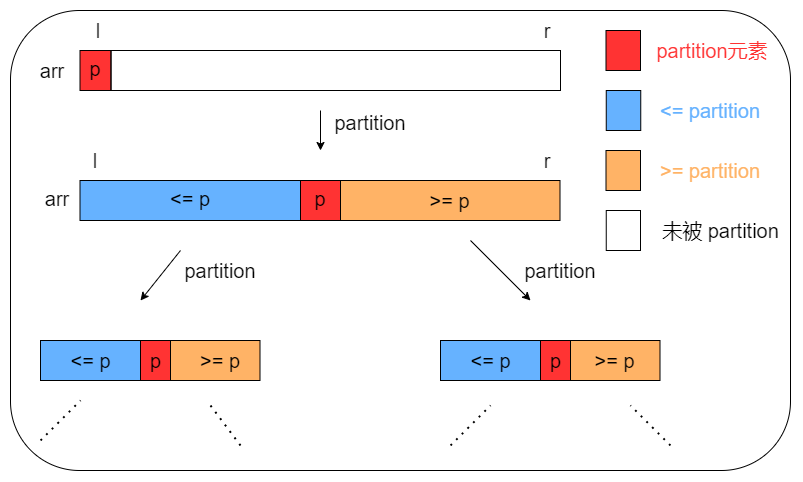

The diagram above was exported from draw.io. Its source (the exported page's mxGraphModel, read from the mxfile embedded in the PNG):
<mxGraphModel dx="865" dy="409" grid="1" gridSize="10" guides="1" tooltips="1" connect="1" arrows="1" fold="1" page="1" pageScale="1" pageWidth="827" pageHeight="1169" math="0" shadow="0">
  <root>
    <mxCell id="0" />
    <mxCell id="1" parent="0" />
    <mxCell id="uaYWFS_JeaBd6_e_STai-1" value="" style="rounded=1;whiteSpace=wrap;html=1;fillColor=none;" vertex="1" parent="1">
      <mxGeometry x="350" y="170" width="780" height="460" as="geometry" />
    </mxCell>
    <mxCell id="uaYWFS_JeaBd6_e_STai-2" value="" style="rounded=0;whiteSpace=wrap;html=1;fillColor=#FF3333;" vertex="1" parent="1">
      <mxGeometry x="419.5" y="210" width="31" height="40" as="geometry" />
    </mxCell>
    <mxCell id="uaYWFS_JeaBd6_e_STai-3" value="" style="rounded=0;whiteSpace=wrap;html=1;fillColor=none;" vertex="1" parent="1">
      <mxGeometry x="450.5" y="210" width="449.5" height="40" as="geometry" />
    </mxCell>
    <mxCell id="uaYWFS_JeaBd6_e_STai-4" value="" style="rounded=0;whiteSpace=wrap;html=1;fillColor=#FF3333;" vertex="1" parent="1">
      <mxGeometry x="640" y="340" width="40" height="40" as="geometry" />
    </mxCell>
    <mxCell id="uaYWFS_JeaBd6_e_STai-5" value="" style="rounded=0;whiteSpace=wrap;html=1;fillColor=#66B2FF;" vertex="1" parent="1">
      <mxGeometry x="419.5" y="340" width="220.5" height="40" as="geometry" />
    </mxCell>
    <mxCell id="uaYWFS_JeaBd6_e_STai-6" value="" style="rounded=0;whiteSpace=wrap;html=1;fillColor=#FFB366;" vertex="1" parent="1">
      <mxGeometry x="680" y="340" width="219.5" height="40" as="geometry" />
    </mxCell>
    <mxCell id="uaYWFS_JeaBd6_e_STai-7" value="" style="endArrow=classic;html=1;" edge="1" parent="1">
      <mxGeometry width="50" height="50" relative="1" as="geometry">
        <mxPoint x="660" y="270" as="sourcePoint" />
        <mxPoint x="660" y="310" as="targetPoint" />
      </mxGeometry>
    </mxCell>
    <mxCell id="uaYWFS_JeaBd6_e_STai-8" value="&lt;font style=&quot;font-size: 20px&quot;&gt;partition&lt;/font&gt;" style="text;html=1;strokeColor=none;fillColor=none;align=center;verticalAlign=middle;whiteSpace=wrap;rounded=0;" vertex="1" parent="1">
      <mxGeometry x="690" y="272" width="40" height="20" as="geometry" />
    </mxCell>
    <mxCell id="uaYWFS_JeaBd6_e_STai-9" value="" style="endArrow=classic;html=1;" edge="1" parent="1">
      <mxGeometry width="50" height="50" relative="1" as="geometry">
        <mxPoint x="520" y="410" as="sourcePoint" />
        <mxPoint x="480" y="460" as="targetPoint" />
      </mxGeometry>
    </mxCell>
    <mxCell id="uaYWFS_JeaBd6_e_STai-10" value="" style="endArrow=classic;html=1;" edge="1" parent="1">
      <mxGeometry width="50" height="50" relative="1" as="geometry">
        <mxPoint x="810" y="400" as="sourcePoint" />
        <mxPoint x="870" y="460" as="targetPoint" />
      </mxGeometry>
    </mxCell>
    <mxCell id="uaYWFS_JeaBd6_e_STai-11" value="" style="rounded=0;whiteSpace=wrap;html=1;fillColor=#FF3333;" vertex="1" parent="1">
      <mxGeometry x="480" y="500" width="30" height="40" as="geometry" />
    </mxCell>
    <mxCell id="uaYWFS_JeaBd6_e_STai-12" value="" style="rounded=0;whiteSpace=wrap;html=1;fillColor=#66B2FF;" vertex="1" parent="1">
      <mxGeometry x="380" y="500" width="100" height="40" as="geometry" />
    </mxCell>
    <mxCell id="uaYWFS_JeaBd6_e_STai-13" value="" style="rounded=0;whiteSpace=wrap;html=1;fillColor=#FFB366;" vertex="1" parent="1">
      <mxGeometry x="510" y="500" width="89.5" height="40" as="geometry" />
    </mxCell>
    <mxCell id="uaYWFS_JeaBd6_e_STai-14" value="&lt;font style=&quot;font-size: 20px&quot;&gt;partition&lt;/font&gt;" style="text;html=1;strokeColor=none;fillColor=none;align=center;verticalAlign=middle;whiteSpace=wrap;rounded=0;" vertex="1" parent="1">
      <mxGeometry x="540" y="420" width="40" height="20" as="geometry" />
    </mxCell>
    <mxCell id="uaYWFS_JeaBd6_e_STai-15" value="&lt;font style=&quot;font-size: 20px&quot;&gt;partition&lt;/font&gt;" style="text;html=1;strokeColor=none;fillColor=none;align=center;verticalAlign=middle;whiteSpace=wrap;rounded=0;" vertex="1" parent="1">
      <mxGeometry x="880" y="420" width="40" height="20" as="geometry" />
    </mxCell>
    <mxCell id="uaYWFS_JeaBd6_e_STai-16" value="" style="endArrow=none;dashed=1;html=1;dashPattern=1 3;strokeWidth=2;" edge="1" parent="1">
      <mxGeometry width="50" height="50" relative="1" as="geometry">
        <mxPoint x="380" y="600" as="sourcePoint" />
        <mxPoint x="420" y="560" as="targetPoint" />
      </mxGeometry>
    </mxCell>
    <mxCell id="uaYWFS_JeaBd6_e_STai-17" value="" style="endArrow=none;dashed=1;html=1;dashPattern=1 3;strokeWidth=2;" edge="1" parent="1">
      <mxGeometry width="50" height="50" relative="1" as="geometry">
        <mxPoint x="790" y="605" as="sourcePoint" />
        <mxPoint x="830" y="565" as="targetPoint" />
      </mxGeometry>
    </mxCell>
    <mxCell id="uaYWFS_JeaBd6_e_STai-18" value="" style="endArrow=none;dashed=1;html=1;dashPattern=1 3;strokeWidth=2;" edge="1" parent="1">
      <mxGeometry width="50" height="50" relative="1" as="geometry">
        <mxPoint x="580" y="605" as="sourcePoint" />
        <mxPoint x="550" y="565" as="targetPoint" />
      </mxGeometry>
    </mxCell>
    <mxCell id="uaYWFS_JeaBd6_e_STai-19" value="" style="endArrow=none;dashed=1;html=1;dashPattern=1 3;strokeWidth=2;" edge="1" parent="1">
      <mxGeometry width="50" height="50" relative="1" as="geometry">
        <mxPoint x="1010" y="605" as="sourcePoint" />
        <mxPoint x="970" y="565" as="targetPoint" />
      </mxGeometry>
    </mxCell>
    <mxCell id="uaYWFS_JeaBd6_e_STai-20" value="" style="rounded=0;whiteSpace=wrap;html=1;fillColor=#FF3333;" vertex="1" parent="1">
      <mxGeometry x="945.5" y="190" width="34.5" height="40" as="geometry" />
    </mxCell>
    <mxCell id="uaYWFS_JeaBd6_e_STai-21" value="" style="rounded=0;whiteSpace=wrap;html=1;fillColor=#66B2FF;" vertex="1" parent="1">
      <mxGeometry x="945.75" y="250" width="34.5" height="40" as="geometry" />
    </mxCell>
    <mxCell id="uaYWFS_JeaBd6_e_STai-22" value="" style="rounded=0;whiteSpace=wrap;html=1;fillColor=#FFB366;" vertex="1" parent="1">
      <mxGeometry x="945.5" y="310" width="34.5" height="40" as="geometry" />
    </mxCell>
    <mxCell id="uaYWFS_JeaBd6_e_STai-23" value="" style="rounded=0;whiteSpace=wrap;html=1;fillColor=none;" vertex="1" parent="1">
      <mxGeometry x="945.75" y="370" width="34.25" height="40" as="geometry" />
    </mxCell>
    <mxCell id="uaYWFS_JeaBd6_e_STai-24" value="&lt;font style=&quot;font-size: 20px&quot; color=&quot;#ff3333&quot;&gt;partition元素&lt;/font&gt;" style="text;html=1;strokeColor=none;fillColor=none;align=center;verticalAlign=middle;whiteSpace=wrap;rounded=0;" vertex="1" parent="1">
      <mxGeometry x="972" y="200" width="160" height="20" as="geometry" />
    </mxCell>
    <mxCell id="uaYWFS_JeaBd6_e_STai-25" value="&lt;font style=&quot;font-size: 20px&quot; color=&quot;#66b2ff&quot;&gt;&amp;lt;= partition&lt;/font&gt;" style="text;html=1;strokeColor=none;fillColor=none;align=center;verticalAlign=middle;whiteSpace=wrap;rounded=0;" vertex="1" parent="1">
      <mxGeometry x="970" y="260" width="160" height="20" as="geometry" />
    </mxCell>
    <mxCell id="uaYWFS_JeaBd6_e_STai-26" value="&lt;font style=&quot;font-size: 20px&quot; color=&quot;#ffb366&quot;&gt;&amp;gt;= partition&lt;/font&gt;" style="text;html=1;strokeColor=none;fillColor=none;align=center;verticalAlign=middle;whiteSpace=wrap;rounded=0;" vertex="1" parent="1">
      <mxGeometry x="995" y="320" width="110" height="20" as="geometry" />
    </mxCell>
    <mxCell id="uaYWFS_JeaBd6_e_STai-27" value="&lt;font style=&quot;font-size: 20px&quot;&gt;p&lt;/font&gt;" style="text;html=1;strokeColor=none;fillColor=none;align=center;verticalAlign=middle;whiteSpace=wrap;rounded=0;" vertex="1" parent="1">
      <mxGeometry x="415" y="218" width="40" height="20" as="geometry" />
    </mxCell>
    <mxCell id="uaYWFS_JeaBd6_e_STai-28" value="&lt;font style=&quot;font-size: 20px&quot;&gt;p&lt;/font&gt;" style="text;html=1;strokeColor=none;fillColor=none;align=center;verticalAlign=middle;whiteSpace=wrap;rounded=0;" vertex="1" parent="1">
      <mxGeometry x="640" y="348" width="40" height="20" as="geometry" />
    </mxCell>
    <mxCell id="uaYWFS_JeaBd6_e_STai-29" value="&lt;font style=&quot;font-size: 20px&quot;&gt;&amp;lt;= p&lt;/font&gt;" style="text;html=1;strokeColor=none;fillColor=none;align=center;verticalAlign=middle;whiteSpace=wrap;rounded=0;" vertex="1" parent="1">
      <mxGeometry x="495" y="348" width="69.5" height="20" as="geometry" />
    </mxCell>
    <mxCell id="uaYWFS_JeaBd6_e_STai-30" value="&lt;font style=&quot;font-size: 20px&quot;&gt;p&lt;/font&gt;" style="text;html=1;strokeColor=none;fillColor=none;align=center;verticalAlign=middle;whiteSpace=wrap;rounded=0;" vertex="1" parent="1">
      <mxGeometry x="463.62" y="510" width="62.75" height="20" as="geometry" />
    </mxCell>
    <mxCell id="uaYWFS_JeaBd6_e_STai-31" value="&lt;font style=&quot;font-size: 20px&quot;&gt;&amp;lt;= p&lt;/font&gt;" style="text;html=1;strokeColor=none;fillColor=none;align=center;verticalAlign=middle;whiteSpace=wrap;rounded=0;" vertex="1" parent="1">
      <mxGeometry x="402.63" y="510" width="54.75" height="20" as="geometry" />
    </mxCell>
    <mxCell id="uaYWFS_JeaBd6_e_STai-32" value="&lt;font style=&quot;font-size: 20px&quot;&gt;&amp;gt;= p&lt;/font&gt;" style="text;html=1;strokeColor=none;fillColor=none;align=center;verticalAlign=middle;whiteSpace=wrap;rounded=0;" vertex="1" parent="1">
      <mxGeometry x="762.38" y="350" width="54.75" height="20" as="geometry" />
    </mxCell>
    <mxCell id="uaYWFS_JeaBd6_e_STai-33" value="&lt;font style=&quot;font-size: 20px&quot;&gt;&amp;gt;= p&lt;/font&gt;" style="text;html=1;strokeColor=none;fillColor=none;align=center;verticalAlign=middle;whiteSpace=wrap;rounded=0;" vertex="1" parent="1">
      <mxGeometry x="535.25" y="510" width="49.5" height="20" as="geometry" />
    </mxCell>
    <mxCell id="uaYWFS_JeaBd6_e_STai-34" value="&lt;font style=&quot;font-size: 20px&quot;&gt;未被 partition&lt;/font&gt;" style="text;html=1;strokeColor=none;fillColor=none;align=center;verticalAlign=middle;whiteSpace=wrap;rounded=0;" vertex="1" parent="1">
      <mxGeometry x="994" y="380" width="133" height="20" as="geometry" />
    </mxCell>
    <mxCell id="uaYWFS_JeaBd6_e_STai-35" value="&lt;font style=&quot;font-size: 20px&quot;&gt;arr&lt;/font&gt;" style="text;html=1;strokeColor=none;fillColor=none;align=center;verticalAlign=middle;whiteSpace=wrap;rounded=0;" vertex="1" parent="1">
      <mxGeometry x="369.5" y="220" width="45.5" height="20" as="geometry" />
    </mxCell>
    <mxCell id="uaYWFS_JeaBd6_e_STai-36" value="&lt;font style=&quot;font-size: 20px&quot;&gt;l&lt;/font&gt;" style="text;html=1;strokeColor=none;fillColor=none;align=center;verticalAlign=middle;whiteSpace=wrap;rounded=0;" vertex="1" parent="1">
      <mxGeometry x="415" y="180" width="45.5" height="20" as="geometry" />
    </mxCell>
    <mxCell id="uaYWFS_JeaBd6_e_STai-37" value="&lt;font style=&quot;font-size: 20px&quot;&gt;r&lt;/font&gt;" style="text;html=1;strokeColor=none;fillColor=none;align=center;verticalAlign=middle;whiteSpace=wrap;rounded=0;" vertex="1" parent="1">
      <mxGeometry x="864.38" y="180" width="45.5" height="20" as="geometry" />
    </mxCell>
    <mxCell id="uaYWFS_JeaBd6_e_STai-38" value="&lt;font style=&quot;font-size: 20px&quot;&gt;l&lt;/font&gt;" style="text;html=1;strokeColor=none;fillColor=none;align=center;verticalAlign=middle;whiteSpace=wrap;rounded=0;" vertex="1" parent="1">
      <mxGeometry x="412.25" y="310" width="45.5" height="20" as="geometry" />
    </mxCell>
    <mxCell id="uaYWFS_JeaBd6_e_STai-39" value="&lt;font style=&quot;font-size: 20px&quot;&gt;r&lt;/font&gt;" style="text;html=1;strokeColor=none;fillColor=none;align=center;verticalAlign=middle;whiteSpace=wrap;rounded=0;" vertex="1" parent="1">
      <mxGeometry x="864.38" y="310" width="45.5" height="20" as="geometry" />
    </mxCell>
    <mxCell id="uaYWFS_JeaBd6_e_STai-40" value="&lt;font style=&quot;font-size: 20px&quot;&gt;arr&lt;/font&gt;" style="text;html=1;strokeColor=none;fillColor=none;align=center;verticalAlign=middle;whiteSpace=wrap;rounded=0;" vertex="1" parent="1">
      <mxGeometry x="374" y="348" width="45.5" height="20" as="geometry" />
    </mxCell>
    <mxCell id="uaYWFS_JeaBd6_e_STai-41" value="" style="rounded=0;whiteSpace=wrap;html=1;fillColor=#FF3333;" vertex="1" parent="1">
      <mxGeometry x="880" y="500" width="30" height="40" as="geometry" />
    </mxCell>
    <mxCell id="uaYWFS_JeaBd6_e_STai-42" value="" style="rounded=0;whiteSpace=wrap;html=1;fillColor=#66B2FF;" vertex="1" parent="1">
      <mxGeometry x="780" y="500" width="100" height="40" as="geometry" />
    </mxCell>
    <mxCell id="uaYWFS_JeaBd6_e_STai-43" value="" style="rounded=0;whiteSpace=wrap;html=1;fillColor=#FFB366;" vertex="1" parent="1">
      <mxGeometry x="910" y="500" width="89.5" height="40" as="geometry" />
    </mxCell>
    <mxCell id="uaYWFS_JeaBd6_e_STai-44" value="&lt;font style=&quot;font-size: 20px&quot;&gt;&amp;lt;= p&lt;/font&gt;" style="text;html=1;strokeColor=none;fillColor=none;align=center;verticalAlign=middle;whiteSpace=wrap;rounded=0;" vertex="1" parent="1">
      <mxGeometry x="802.62" y="510" width="54.75" height="20" as="geometry" />
    </mxCell>
    <mxCell id="uaYWFS_JeaBd6_e_STai-45" value="&lt;font style=&quot;font-size: 20px&quot;&gt;p&lt;/font&gt;" style="text;html=1;strokeColor=none;fillColor=none;align=center;verticalAlign=middle;whiteSpace=wrap;rounded=0;" vertex="1" parent="1">
      <mxGeometry x="864.38" y="510" width="62.75" height="20" as="geometry" />
    </mxCell>
    <mxCell id="uaYWFS_JeaBd6_e_STai-46" value="&lt;font style=&quot;font-size: 20px&quot;&gt;&amp;gt;= p&lt;/font&gt;" style="text;html=1;strokeColor=none;fillColor=none;align=center;verticalAlign=middle;whiteSpace=wrap;rounded=0;" vertex="1" parent="1">
      <mxGeometry x="927.13" y="510" width="54.75" height="20" as="geometry" />
    </mxCell>
  </root>
</mxGraphModel>